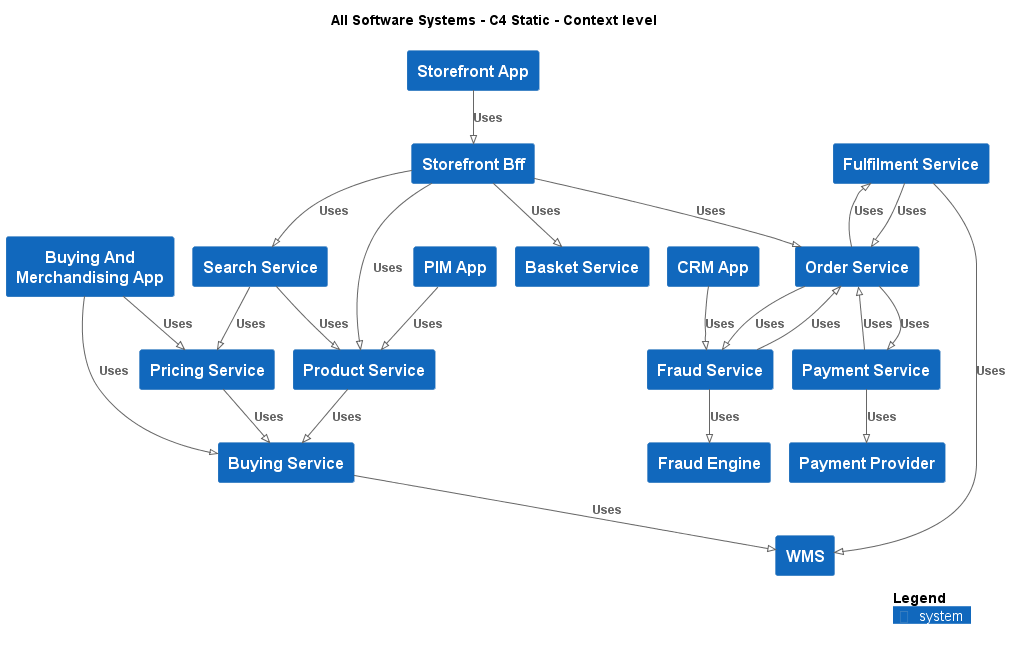

The diagram above was rendered by PlantUML. Its source (embedded in the PNG):
@startuml
!pragma layout smetana
!include .c4s\C4_Context.puml

AddElementTag("c4interflow:lifecycle:new", $bgColor=green, $fontColor=#ffffff, $borderColor=green, $shadowing="False")
AddElementTag("c4interflow:lifecycle:changed", $bgColor=orange, $fontColor=#ffffff, $borderColor=orange, $shadowing="False")
AddElementTag("c4interflow:lifecycle:removed", $bgColor=red, $fontColor=#ffffff, $borderColor=red, $shadowing="False")

AddRelTag("c4interflow:lifecycle:new", $textColor=green, $lineColor=green)
AddRelTag("c4interflow:lifecycle:changed", $textColor=orange, $lineColor=orange)
AddRelTag("c4interflow:lifecycle:removed", $textColor=red, $lineColor=red)

SHOW_PERSON_PORTRAIT()
LAYOUT_TOP_DOWN()

skinparam linetype polyline

title All Software Systems - C4 Static - Context level

System(ECommercePlatform.SoftwareSystems.BuyingAndMerchandisingApp, "Buying And Merchandising App", "")
System(ECommercePlatform.SoftwareSystems.BuyingService, "Buying Service", "")
System(ECommercePlatform.SoftwareSystems.PricingService, "Pricing Service", "")
System(ECommercePlatform.SoftwareSystems.CRMApp, "CRM App", "")
System(ECommercePlatform.SoftwareSystems.FraudService, "Fraud Service", "")
System(ECommercePlatform.SoftwareSystems.FraudEngine, "Fraud Engine", "")
System(ECommercePlatform.SoftwareSystems.PaymentProvider, "Payment Provider", "")
System(ECommercePlatform.SoftwareSystems.PIMApp, "PIM App", "")
System(ECommercePlatform.SoftwareSystems.ProductService, "Product Service", "")
System(ECommercePlatform.SoftwareSystems.StorefrontApp, "Storefront App", "")
System(ECommercePlatform.SoftwareSystems.StorefrontBff, "Storefront Bff", "")
System(ECommercePlatform.SoftwareSystems.SearchService, "Search Service", "")
System(ECommercePlatform.SoftwareSystems.BasketService, "Basket Service", "")
System(ECommercePlatform.SoftwareSystems.OrderService, "Order Service", "")
System(ECommercePlatform.SoftwareSystems.WMS, "WMS", "")
System(ECommercePlatform.SoftwareSystems.FulfilmentService, "Fulfilment Service", "")
System(ECommercePlatform.SoftwareSystems.PaymentService, "Payment Service", "")

Rel(ECommercePlatform.SoftwareSystems.BuyingAndMerchandisingApp, ECommercePlatform.SoftwareSystems.BuyingService, "Uses")
Rel(ECommercePlatform.SoftwareSystems.BuyingAndMerchandisingApp, ECommercePlatform.SoftwareSystems.PricingService, "Uses")
Rel(ECommercePlatform.SoftwareSystems.CRMApp, ECommercePlatform.SoftwareSystems.FraudService, "Uses")
Rel(ECommercePlatform.SoftwareSystems.PIMApp, ECommercePlatform.SoftwareSystems.ProductService, "Uses")
Rel(ECommercePlatform.SoftwareSystems.StorefrontApp, ECommercePlatform.SoftwareSystems.StorefrontBff, "Uses")
Rel(ECommercePlatform.SoftwareSystems.StorefrontBff, ECommercePlatform.SoftwareSystems.ProductService, "Uses")
Rel(ECommercePlatform.SoftwareSystems.StorefrontBff, ECommercePlatform.SoftwareSystems.SearchService, "Uses")
Rel(ECommercePlatform.SoftwareSystems.StorefrontBff, ECommercePlatform.SoftwareSystems.BasketService, "Uses")
Rel(ECommercePlatform.SoftwareSystems.StorefrontBff, ECommercePlatform.SoftwareSystems.OrderService, "Uses")
Rel(ECommercePlatform.SoftwareSystems.BuyingService, ECommercePlatform.SoftwareSystems.WMS, "Uses")
Rel(ECommercePlatform.SoftwareSystems.FraudService, ECommercePlatform.SoftwareSystems.OrderService, "Uses")
Rel(ECommercePlatform.SoftwareSystems.FraudService, ECommercePlatform.SoftwareSystems.FraudEngine, "Uses")
Rel(ECommercePlatform.SoftwareSystems.FulfilmentService, ECommercePlatform.SoftwareSystems.OrderService, "Uses")
Rel(ECommercePlatform.SoftwareSystems.FulfilmentService, ECommercePlatform.SoftwareSystems.WMS, "Uses")
Rel(ECommercePlatform.SoftwareSystems.OrderService, ECommercePlatform.SoftwareSystems.FraudService, "Uses")
Rel(ECommercePlatform.SoftwareSystems.OrderService, ECommercePlatform.SoftwareSystems.PaymentService, "Uses")
Rel(ECommercePlatform.SoftwareSystems.OrderService, ECommercePlatform.SoftwareSystems.FulfilmentService, "Uses")
Rel(ECommercePlatform.SoftwareSystems.PaymentService, ECommercePlatform.SoftwareSystems.OrderService, "Uses")
Rel(ECommercePlatform.SoftwareSystems.PaymentService, ECommercePlatform.SoftwareSystems.PaymentProvider, "Uses")
Rel(ECommercePlatform.SoftwareSystems.PricingService, ECommercePlatform.SoftwareSystems.BuyingService, "Uses")
Rel(ECommercePlatform.SoftwareSystems.ProductService, ECommercePlatform.SoftwareSystems.BuyingService, "Uses")
Rel(ECommercePlatform.SoftwareSystems.SearchService, ECommercePlatform.SoftwareSystems.PricingService, "Uses")
Rel(ECommercePlatform.SoftwareSystems.SearchService, ECommercePlatform.SoftwareSystems.ProductService, "Uses")


SHOW_LEGEND()
@enduml